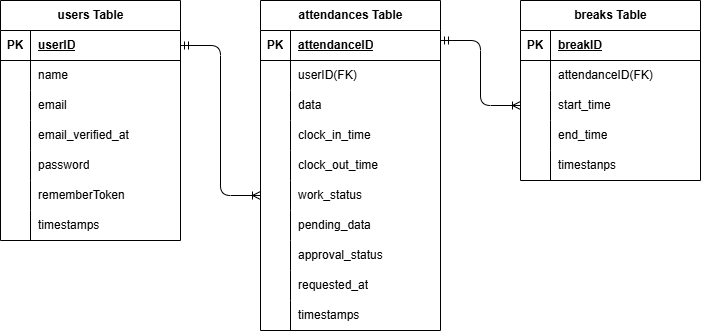

The diagram above was exported from draw.io. Its source (the exported page's mxGraphModel, read from the mxfile embedded in the PNG):
<mxGraphModel dx="757" dy="530" grid="1" gridSize="10" guides="1" tooltips="1" connect="1" arrows="1" fold="1" page="1" pageScale="1" pageWidth="827" pageHeight="1169" math="0" shadow="0">
  <root>
    <mxCell id="0" />
    <mxCell id="1" parent="0" />
    <mxCell id="2" value="users Table" style="shape=table;startSize=30;container=1;collapsible=1;childLayout=tableLayout;fixedRows=1;rowLines=0;fontStyle=1;align=center;resizeLast=1;html=1;" vertex="1" parent="1">
      <mxGeometry x="20" y="40" width="180" height="240" as="geometry" />
    </mxCell>
    <mxCell id="3" value="" style="shape=tableRow;horizontal=0;startSize=0;swimlaneHead=0;swimlaneBody=0;fillColor=none;collapsible=0;dropTarget=0;points=[[0,0.5],[1,0.5]];portConstraint=eastwest;top=0;left=0;right=0;bottom=1;" vertex="1" parent="2">
      <mxGeometry y="30" width="180" height="30" as="geometry" />
    </mxCell>
    <mxCell id="4" value="PK" style="shape=partialRectangle;connectable=0;fillColor=none;top=0;left=0;bottom=0;right=0;fontStyle=1;overflow=hidden;whiteSpace=wrap;html=1;" vertex="1" parent="3">
      <mxGeometry width="30" height="30" as="geometry">
        <mxRectangle width="30" height="30" as="alternateBounds" />
      </mxGeometry>
    </mxCell>
    <mxCell id="5" value="userID" style="shape=partialRectangle;connectable=0;fillColor=none;top=0;left=0;bottom=0;right=0;align=left;spacingLeft=6;fontStyle=5;overflow=hidden;whiteSpace=wrap;html=1;" vertex="1" parent="3">
      <mxGeometry x="30" width="150" height="30" as="geometry">
        <mxRectangle width="150" height="30" as="alternateBounds" />
      </mxGeometry>
    </mxCell>
    <mxCell id="6" value="" style="shape=tableRow;horizontal=0;startSize=0;swimlaneHead=0;swimlaneBody=0;fillColor=none;collapsible=0;dropTarget=0;points=[[0,0.5],[1,0.5]];portConstraint=eastwest;top=0;left=0;right=0;bottom=0;" vertex="1" parent="2">
      <mxGeometry y="60" width="180" height="30" as="geometry" />
    </mxCell>
    <mxCell id="7" value="" style="shape=partialRectangle;connectable=0;fillColor=none;top=0;left=0;bottom=0;right=0;editable=1;overflow=hidden;whiteSpace=wrap;html=1;" vertex="1" parent="6">
      <mxGeometry width="30" height="30" as="geometry">
        <mxRectangle width="30" height="30" as="alternateBounds" />
      </mxGeometry>
    </mxCell>
    <mxCell id="8" value="name" style="shape=partialRectangle;connectable=0;fillColor=none;top=0;left=0;bottom=0;right=0;align=left;spacingLeft=6;overflow=hidden;whiteSpace=wrap;html=1;" vertex="1" parent="6">
      <mxGeometry x="30" width="150" height="30" as="geometry">
        <mxRectangle width="150" height="30" as="alternateBounds" />
      </mxGeometry>
    </mxCell>
    <mxCell id="9" value="" style="shape=tableRow;horizontal=0;startSize=0;swimlaneHead=0;swimlaneBody=0;fillColor=none;collapsible=0;dropTarget=0;points=[[0,0.5],[1,0.5]];portConstraint=eastwest;top=0;left=0;right=0;bottom=0;" vertex="1" parent="2">
      <mxGeometry y="90" width="180" height="30" as="geometry" />
    </mxCell>
    <mxCell id="10" value="" style="shape=partialRectangle;connectable=0;fillColor=none;top=0;left=0;bottom=0;right=0;editable=1;overflow=hidden;whiteSpace=wrap;html=1;" vertex="1" parent="9">
      <mxGeometry width="30" height="30" as="geometry">
        <mxRectangle width="30" height="30" as="alternateBounds" />
      </mxGeometry>
    </mxCell>
    <mxCell id="11" value="email" style="shape=partialRectangle;connectable=0;fillColor=none;top=0;left=0;bottom=0;right=0;align=left;spacingLeft=6;overflow=hidden;whiteSpace=wrap;html=1;" vertex="1" parent="9">
      <mxGeometry x="30" width="150" height="30" as="geometry">
        <mxRectangle width="150" height="30" as="alternateBounds" />
      </mxGeometry>
    </mxCell>
    <mxCell id="12" value="" style="shape=tableRow;horizontal=0;startSize=0;swimlaneHead=0;swimlaneBody=0;fillColor=none;collapsible=0;dropTarget=0;points=[[0,0.5],[1,0.5]];portConstraint=eastwest;top=0;left=0;right=0;bottom=0;" vertex="1" parent="2">
      <mxGeometry y="120" width="180" height="30" as="geometry" />
    </mxCell>
    <mxCell id="13" value="&lt;div&gt;&lt;br/&gt;&lt;/div&gt;" style="shape=partialRectangle;connectable=0;fillColor=none;top=0;left=0;bottom=0;right=0;editable=1;overflow=hidden;whiteSpace=wrap;html=1;" vertex="1" parent="12">
      <mxGeometry width="30" height="30" as="geometry">
        <mxRectangle width="30" height="30" as="alternateBounds" />
      </mxGeometry>
    </mxCell>
    <mxCell id="14" value="email_verified_at" style="shape=partialRectangle;connectable=0;fillColor=none;top=0;left=0;bottom=0;right=0;align=left;spacingLeft=6;overflow=hidden;whiteSpace=wrap;html=1;" vertex="1" parent="12">
      <mxGeometry x="30" width="150" height="30" as="geometry">
        <mxRectangle width="150" height="30" as="alternateBounds" />
      </mxGeometry>
    </mxCell>
    <mxCell id="15" value="" style="shape=tableRow;horizontal=0;startSize=0;swimlaneHead=0;swimlaneBody=0;fillColor=none;collapsible=0;dropTarget=0;points=[[0,0.5],[1,0.5]];portConstraint=eastwest;top=0;left=0;right=0;bottom=0;" vertex="1" parent="2">
      <mxGeometry y="150" width="180" height="30" as="geometry" />
    </mxCell>
    <mxCell id="16" value="&lt;div&gt;&lt;br/&gt;&lt;/div&gt;" style="shape=partialRectangle;connectable=0;fillColor=none;top=0;left=0;bottom=0;right=0;editable=1;overflow=hidden;whiteSpace=wrap;html=1;" vertex="1" parent="15">
      <mxGeometry width="30" height="30" as="geometry">
        <mxRectangle width="30" height="30" as="alternateBounds" />
      </mxGeometry>
    </mxCell>
    <mxCell id="17" value="password" style="shape=partialRectangle;connectable=0;fillColor=none;top=0;left=0;bottom=0;right=0;align=left;spacingLeft=6;overflow=hidden;whiteSpace=wrap;html=1;" vertex="1" parent="15">
      <mxGeometry x="30" width="150" height="30" as="geometry">
        <mxRectangle width="150" height="30" as="alternateBounds" />
      </mxGeometry>
    </mxCell>
    <mxCell id="18" value="" style="shape=tableRow;horizontal=0;startSize=0;swimlaneHead=0;swimlaneBody=0;fillColor=none;collapsible=0;dropTarget=0;points=[[0,0.5],[1,0.5]];portConstraint=eastwest;top=0;left=0;right=0;bottom=0;" vertex="1" parent="2">
      <mxGeometry y="180" width="180" height="30" as="geometry" />
    </mxCell>
    <mxCell id="19" value="&lt;div&gt;&lt;br/&gt;&lt;/div&gt;" style="shape=partialRectangle;connectable=0;fillColor=none;top=0;left=0;bottom=0;right=0;editable=1;overflow=hidden;whiteSpace=wrap;html=1;" vertex="1" parent="18">
      <mxGeometry width="30" height="30" as="geometry">
        <mxRectangle width="30" height="30" as="alternateBounds" />
      </mxGeometry>
    </mxCell>
    <mxCell id="20" value="rememberToken" style="shape=partialRectangle;connectable=0;fillColor=none;top=0;left=0;bottom=0;right=0;align=left;spacingLeft=6;overflow=hidden;whiteSpace=wrap;html=1;" vertex="1" parent="18">
      <mxGeometry x="30" width="150" height="30" as="geometry">
        <mxRectangle width="150" height="30" as="alternateBounds" />
      </mxGeometry>
    </mxCell>
    <mxCell id="21" value="" style="shape=tableRow;horizontal=0;startSize=0;swimlaneHead=0;swimlaneBody=0;fillColor=none;collapsible=0;dropTarget=0;points=[[0,0.5],[1,0.5]];portConstraint=eastwest;top=0;left=0;right=0;bottom=0;" vertex="1" parent="2">
      <mxGeometry y="210" width="180" height="30" as="geometry" />
    </mxCell>
    <mxCell id="22" value="&lt;div&gt;&lt;br/&gt;&lt;/div&gt;" style="shape=partialRectangle;connectable=0;fillColor=none;top=0;left=0;bottom=0;right=0;editable=1;overflow=hidden;whiteSpace=wrap;html=1;" vertex="1" parent="21">
      <mxGeometry width="30" height="30" as="geometry">
        <mxRectangle width="30" height="30" as="alternateBounds" />
      </mxGeometry>
    </mxCell>
    <mxCell id="23" value="timestamps" style="shape=partialRectangle;connectable=0;fillColor=none;top=0;left=0;bottom=0;right=0;align=left;spacingLeft=6;overflow=hidden;whiteSpace=wrap;html=1;" vertex="1" parent="21">
      <mxGeometry x="30" width="150" height="30" as="geometry">
        <mxRectangle width="150" height="30" as="alternateBounds" />
      </mxGeometry>
    </mxCell>
    <mxCell id="24" value="attendances Table" style="shape=table;startSize=30;container=1;collapsible=1;childLayout=tableLayout;fixedRows=1;rowLines=0;fontStyle=1;align=center;resizeLast=1;html=1;" vertex="1" parent="1">
      <mxGeometry x="280" y="40" width="180" height="330" as="geometry" />
    </mxCell>
    <mxCell id="25" value="" style="shape=tableRow;horizontal=0;startSize=0;swimlaneHead=0;swimlaneBody=0;fillColor=none;collapsible=0;dropTarget=0;points=[[0,0.5],[1,0.5]];portConstraint=eastwest;top=0;left=0;right=0;bottom=1;" vertex="1" parent="24">
      <mxGeometry y="30" width="180" height="30" as="geometry" />
    </mxCell>
    <mxCell id="26" value="PK" style="shape=partialRectangle;connectable=0;fillColor=none;top=0;left=0;bottom=0;right=0;fontStyle=1;overflow=hidden;whiteSpace=wrap;html=1;" vertex="1" parent="25">
      <mxGeometry width="30" height="30" as="geometry">
        <mxRectangle width="30" height="30" as="alternateBounds" />
      </mxGeometry>
    </mxCell>
    <mxCell id="27" value="attendanceID" style="shape=partialRectangle;connectable=0;fillColor=none;top=0;left=0;bottom=0;right=0;align=left;spacingLeft=6;fontStyle=5;overflow=hidden;whiteSpace=wrap;html=1;" vertex="1" parent="25">
      <mxGeometry x="30" width="150" height="30" as="geometry">
        <mxRectangle width="150" height="30" as="alternateBounds" />
      </mxGeometry>
    </mxCell>
    <mxCell id="28" value="" style="shape=tableRow;horizontal=0;startSize=0;swimlaneHead=0;swimlaneBody=0;fillColor=none;collapsible=0;dropTarget=0;points=[[0,0.5],[1,0.5]];portConstraint=eastwest;top=0;left=0;right=0;bottom=0;" vertex="1" parent="24">
      <mxGeometry y="60" width="180" height="30" as="geometry" />
    </mxCell>
    <mxCell id="29" value="" style="shape=partialRectangle;connectable=0;fillColor=none;top=0;left=0;bottom=0;right=0;editable=1;overflow=hidden;whiteSpace=wrap;html=1;" vertex="1" parent="28">
      <mxGeometry width="30" height="30" as="geometry">
        <mxRectangle width="30" height="30" as="alternateBounds" />
      </mxGeometry>
    </mxCell>
    <mxCell id="30" value="userID(FK)" style="shape=partialRectangle;connectable=0;fillColor=none;top=0;left=0;bottom=0;right=0;align=left;spacingLeft=6;overflow=hidden;whiteSpace=wrap;html=1;" vertex="1" parent="28">
      <mxGeometry x="30" width="150" height="30" as="geometry">
        <mxRectangle width="150" height="30" as="alternateBounds" />
      </mxGeometry>
    </mxCell>
    <mxCell id="31" value="" style="shape=tableRow;horizontal=0;startSize=0;swimlaneHead=0;swimlaneBody=0;fillColor=none;collapsible=0;dropTarget=0;points=[[0,0.5],[1,0.5]];portConstraint=eastwest;top=0;left=0;right=0;bottom=0;" vertex="1" parent="24">
      <mxGeometry y="90" width="180" height="30" as="geometry" />
    </mxCell>
    <mxCell id="32" value="" style="shape=partialRectangle;connectable=0;fillColor=none;top=0;left=0;bottom=0;right=0;editable=1;overflow=hidden;whiteSpace=wrap;html=1;" vertex="1" parent="31">
      <mxGeometry width="30" height="30" as="geometry">
        <mxRectangle width="30" height="30" as="alternateBounds" />
      </mxGeometry>
    </mxCell>
    <mxCell id="33" value="data" style="shape=partialRectangle;connectable=0;fillColor=none;top=0;left=0;bottom=0;right=0;align=left;spacingLeft=6;overflow=hidden;whiteSpace=wrap;html=1;" vertex="1" parent="31">
      <mxGeometry x="30" width="150" height="30" as="geometry">
        <mxRectangle width="150" height="30" as="alternateBounds" />
      </mxGeometry>
    </mxCell>
    <mxCell id="34" value="" style="shape=tableRow;horizontal=0;startSize=0;swimlaneHead=0;swimlaneBody=0;fillColor=none;collapsible=0;dropTarget=0;points=[[0,0.5],[1,0.5]];portConstraint=eastwest;top=0;left=0;right=0;bottom=0;" vertex="1" parent="24">
      <mxGeometry y="120" width="180" height="30" as="geometry" />
    </mxCell>
    <mxCell id="35" value="" style="shape=partialRectangle;connectable=0;fillColor=none;top=0;left=0;bottom=0;right=0;editable=1;overflow=hidden;whiteSpace=wrap;html=1;" vertex="1" parent="34">
      <mxGeometry width="30" height="30" as="geometry">
        <mxRectangle width="30" height="30" as="alternateBounds" />
      </mxGeometry>
    </mxCell>
    <mxCell id="36" value="clock_in_time" style="shape=partialRectangle;connectable=0;fillColor=none;top=0;left=0;bottom=0;right=0;align=left;spacingLeft=6;overflow=hidden;whiteSpace=wrap;html=1;" vertex="1" parent="34">
      <mxGeometry x="30" width="150" height="30" as="geometry">
        <mxRectangle width="150" height="30" as="alternateBounds" />
      </mxGeometry>
    </mxCell>
    <mxCell id="37" value="" style="shape=tableRow;horizontal=0;startSize=0;swimlaneHead=0;swimlaneBody=0;fillColor=none;collapsible=0;dropTarget=0;points=[[0,0.5],[1,0.5]];portConstraint=eastwest;top=0;left=0;right=0;bottom=0;" vertex="1" parent="24">
      <mxGeometry y="150" width="180" height="30" as="geometry" />
    </mxCell>
    <mxCell id="38" value="" style="shape=partialRectangle;connectable=0;fillColor=none;top=0;left=0;bottom=0;right=0;editable=1;overflow=hidden;whiteSpace=wrap;html=1;" vertex="1" parent="37">
      <mxGeometry width="30" height="30" as="geometry">
        <mxRectangle width="30" height="30" as="alternateBounds" />
      </mxGeometry>
    </mxCell>
    <mxCell id="39" value="clock_out_time" style="shape=partialRectangle;connectable=0;fillColor=none;top=0;left=0;bottom=0;right=0;align=left;spacingLeft=6;overflow=hidden;whiteSpace=wrap;html=1;" vertex="1" parent="37">
      <mxGeometry x="30" width="150" height="30" as="geometry">
        <mxRectangle width="150" height="30" as="alternateBounds" />
      </mxGeometry>
    </mxCell>
    <mxCell id="40" value="" style="shape=tableRow;horizontal=0;startSize=0;swimlaneHead=0;swimlaneBody=0;fillColor=none;collapsible=0;dropTarget=0;points=[[0,0.5],[1,0.5]];portConstraint=eastwest;top=0;left=0;right=0;bottom=0;" vertex="1" parent="24">
      <mxGeometry y="180" width="180" height="30" as="geometry" />
    </mxCell>
    <mxCell id="41" value="" style="shape=partialRectangle;connectable=0;fillColor=none;top=0;left=0;bottom=0;right=0;editable=1;overflow=hidden;whiteSpace=wrap;html=1;" vertex="1" parent="40">
      <mxGeometry width="30" height="30" as="geometry">
        <mxRectangle width="30" height="30" as="alternateBounds" />
      </mxGeometry>
    </mxCell>
    <mxCell id="42" value="work_status" style="shape=partialRectangle;connectable=0;fillColor=none;top=0;left=0;bottom=0;right=0;align=left;spacingLeft=6;overflow=hidden;whiteSpace=wrap;html=1;" vertex="1" parent="40">
      <mxGeometry x="30" width="150" height="30" as="geometry">
        <mxRectangle width="150" height="30" as="alternateBounds" />
      </mxGeometry>
    </mxCell>
    <mxCell id="43" value="" style="shape=tableRow;horizontal=0;startSize=0;swimlaneHead=0;swimlaneBody=0;fillColor=none;collapsible=0;dropTarget=0;points=[[0,0.5],[1,0.5]];portConstraint=eastwest;top=0;left=0;right=0;bottom=0;" vertex="1" parent="24">
      <mxGeometry y="210" width="180" height="30" as="geometry" />
    </mxCell>
    <mxCell id="44" value="" style="shape=partialRectangle;connectable=0;fillColor=none;top=0;left=0;bottom=0;right=0;editable=1;overflow=hidden;whiteSpace=wrap;html=1;" vertex="1" parent="43">
      <mxGeometry width="30" height="30" as="geometry">
        <mxRectangle width="30" height="30" as="alternateBounds" />
      </mxGeometry>
    </mxCell>
    <mxCell id="45" value="pending_data" style="shape=partialRectangle;connectable=0;fillColor=none;top=0;left=0;bottom=0;right=0;align=left;spacingLeft=6;overflow=hidden;whiteSpace=wrap;html=1;" vertex="1" parent="43">
      <mxGeometry x="30" width="150" height="30" as="geometry">
        <mxRectangle width="150" height="30" as="alternateBounds" />
      </mxGeometry>
    </mxCell>
    <mxCell id="46" value="" style="shape=tableRow;horizontal=0;startSize=0;swimlaneHead=0;swimlaneBody=0;fillColor=none;collapsible=0;dropTarget=0;points=[[0,0.5],[1,0.5]];portConstraint=eastwest;top=0;left=0;right=0;bottom=0;" vertex="1" parent="24">
      <mxGeometry y="240" width="180" height="30" as="geometry" />
    </mxCell>
    <mxCell id="47" value="" style="shape=partialRectangle;connectable=0;fillColor=none;top=0;left=0;bottom=0;right=0;editable=1;overflow=hidden;whiteSpace=wrap;html=1;" vertex="1" parent="46">
      <mxGeometry width="30" height="30" as="geometry">
        <mxRectangle width="30" height="30" as="alternateBounds" />
      </mxGeometry>
    </mxCell>
    <mxCell id="48" value="approval_status" style="shape=partialRectangle;connectable=0;fillColor=none;top=0;left=0;bottom=0;right=0;align=left;spacingLeft=6;overflow=hidden;whiteSpace=wrap;html=1;" vertex="1" parent="46">
      <mxGeometry x="30" width="150" height="30" as="geometry">
        <mxRectangle width="150" height="30" as="alternateBounds" />
      </mxGeometry>
    </mxCell>
    <mxCell id="49" value="" style="shape=tableRow;horizontal=0;startSize=0;swimlaneHead=0;swimlaneBody=0;fillColor=none;collapsible=0;dropTarget=0;points=[[0,0.5],[1,0.5]];portConstraint=eastwest;top=0;left=0;right=0;bottom=0;" vertex="1" parent="24">
      <mxGeometry y="270" width="180" height="30" as="geometry" />
    </mxCell>
    <mxCell id="50" value="" style="shape=partialRectangle;connectable=0;fillColor=none;top=0;left=0;bottom=0;right=0;editable=1;overflow=hidden;whiteSpace=wrap;html=1;" vertex="1" parent="49">
      <mxGeometry width="30" height="30" as="geometry">
        <mxRectangle width="30" height="30" as="alternateBounds" />
      </mxGeometry>
    </mxCell>
    <mxCell id="51" value="requested_at" style="shape=partialRectangle;connectable=0;fillColor=none;top=0;left=0;bottom=0;right=0;align=left;spacingLeft=6;overflow=hidden;whiteSpace=wrap;html=1;" vertex="1" parent="49">
      <mxGeometry x="30" width="150" height="30" as="geometry">
        <mxRectangle width="150" height="30" as="alternateBounds" />
      </mxGeometry>
    </mxCell>
    <mxCell id="52" value="" style="shape=tableRow;horizontal=0;startSize=0;swimlaneHead=0;swimlaneBody=0;fillColor=none;collapsible=0;dropTarget=0;points=[[0,0.5],[1,0.5]];portConstraint=eastwest;top=0;left=0;right=0;bottom=0;" vertex="1" parent="24">
      <mxGeometry y="300" width="180" height="30" as="geometry" />
    </mxCell>
    <mxCell id="53" value="" style="shape=partialRectangle;connectable=0;fillColor=none;top=0;left=0;bottom=0;right=0;editable=1;overflow=hidden;whiteSpace=wrap;html=1;" vertex="1" parent="52">
      <mxGeometry width="30" height="30" as="geometry">
        <mxRectangle width="30" height="30" as="alternateBounds" />
      </mxGeometry>
    </mxCell>
    <mxCell id="54" value="timestamps" style="shape=partialRectangle;connectable=0;fillColor=none;top=0;left=0;bottom=0;right=0;align=left;spacingLeft=6;overflow=hidden;whiteSpace=wrap;html=1;" vertex="1" parent="52">
      <mxGeometry x="30" width="150" height="30" as="geometry">
        <mxRectangle width="150" height="30" as="alternateBounds" />
      </mxGeometry>
    </mxCell>
    <mxCell id="58" value="breaks Table" style="shape=table;startSize=30;container=1;collapsible=1;childLayout=tableLayout;fixedRows=1;rowLines=0;fontStyle=1;align=center;resizeLast=1;html=1;" vertex="1" parent="1">
      <mxGeometry x="540" y="40" width="180" height="180" as="geometry" />
    </mxCell>
    <mxCell id="59" value="" style="shape=tableRow;horizontal=0;startSize=0;swimlaneHead=0;swimlaneBody=0;fillColor=none;collapsible=0;dropTarget=0;points=[[0,0.5],[1,0.5]];portConstraint=eastwest;top=0;left=0;right=0;bottom=1;" vertex="1" parent="58">
      <mxGeometry y="30" width="180" height="30" as="geometry" />
    </mxCell>
    <mxCell id="60" value="PK" style="shape=partialRectangle;connectable=0;fillColor=none;top=0;left=0;bottom=0;right=0;fontStyle=1;overflow=hidden;whiteSpace=wrap;html=1;" vertex="1" parent="59">
      <mxGeometry width="30" height="30" as="geometry">
        <mxRectangle width="30" height="30" as="alternateBounds" />
      </mxGeometry>
    </mxCell>
    <mxCell id="61" value="breakID" style="shape=partialRectangle;connectable=0;fillColor=none;top=0;left=0;bottom=0;right=0;align=left;spacingLeft=6;fontStyle=5;overflow=hidden;whiteSpace=wrap;html=1;" vertex="1" parent="59">
      <mxGeometry x="30" width="150" height="30" as="geometry">
        <mxRectangle width="150" height="30" as="alternateBounds" />
      </mxGeometry>
    </mxCell>
    <mxCell id="62" value="" style="shape=tableRow;horizontal=0;startSize=0;swimlaneHead=0;swimlaneBody=0;fillColor=none;collapsible=0;dropTarget=0;points=[[0,0.5],[1,0.5]];portConstraint=eastwest;top=0;left=0;right=0;bottom=0;" vertex="1" parent="58">
      <mxGeometry y="60" width="180" height="30" as="geometry" />
    </mxCell>
    <mxCell id="63" value="" style="shape=partialRectangle;connectable=0;fillColor=none;top=0;left=0;bottom=0;right=0;editable=1;overflow=hidden;whiteSpace=wrap;html=1;" vertex="1" parent="62">
      <mxGeometry width="30" height="30" as="geometry">
        <mxRectangle width="30" height="30" as="alternateBounds" />
      </mxGeometry>
    </mxCell>
    <mxCell id="64" value="attendanceID(FK)" style="shape=partialRectangle;connectable=0;fillColor=none;top=0;left=0;bottom=0;right=0;align=left;spacingLeft=6;overflow=hidden;whiteSpace=wrap;html=1;" vertex="1" parent="62">
      <mxGeometry x="30" width="150" height="30" as="geometry">
        <mxRectangle width="150" height="30" as="alternateBounds" />
      </mxGeometry>
    </mxCell>
    <mxCell id="65" value="" style="shape=tableRow;horizontal=0;startSize=0;swimlaneHead=0;swimlaneBody=0;fillColor=none;collapsible=0;dropTarget=0;points=[[0,0.5],[1,0.5]];portConstraint=eastwest;top=0;left=0;right=0;bottom=0;" vertex="1" parent="58">
      <mxGeometry y="90" width="180" height="30" as="geometry" />
    </mxCell>
    <mxCell id="66" value="" style="shape=partialRectangle;connectable=0;fillColor=none;top=0;left=0;bottom=0;right=0;editable=1;overflow=hidden;whiteSpace=wrap;html=1;" vertex="1" parent="65">
      <mxGeometry width="30" height="30" as="geometry">
        <mxRectangle width="30" height="30" as="alternateBounds" />
      </mxGeometry>
    </mxCell>
    <mxCell id="67" value="start_time" style="shape=partialRectangle;connectable=0;fillColor=none;top=0;left=0;bottom=0;right=0;align=left;spacingLeft=6;overflow=hidden;whiteSpace=wrap;html=1;" vertex="1" parent="65">
      <mxGeometry x="30" width="150" height="30" as="geometry">
        <mxRectangle width="150" height="30" as="alternateBounds" />
      </mxGeometry>
    </mxCell>
    <mxCell id="68" value="" style="shape=tableRow;horizontal=0;startSize=0;swimlaneHead=0;swimlaneBody=0;fillColor=none;collapsible=0;dropTarget=0;points=[[0,0.5],[1,0.5]];portConstraint=eastwest;top=0;left=0;right=0;bottom=0;" vertex="1" parent="58">
      <mxGeometry y="120" width="180" height="30" as="geometry" />
    </mxCell>
    <mxCell id="69" value="" style="shape=partialRectangle;connectable=0;fillColor=none;top=0;left=0;bottom=0;right=0;editable=1;overflow=hidden;whiteSpace=wrap;html=1;" vertex="1" parent="68">
      <mxGeometry width="30" height="30" as="geometry">
        <mxRectangle width="30" height="30" as="alternateBounds" />
      </mxGeometry>
    </mxCell>
    <mxCell id="70" value="end_time" style="shape=partialRectangle;connectable=0;fillColor=none;top=0;left=0;bottom=0;right=0;align=left;spacingLeft=6;overflow=hidden;whiteSpace=wrap;html=1;" vertex="1" parent="68">
      <mxGeometry x="30" width="150" height="30" as="geometry">
        <mxRectangle width="150" height="30" as="alternateBounds" />
      </mxGeometry>
    </mxCell>
    <mxCell id="71" value="" style="shape=tableRow;horizontal=0;startSize=0;swimlaneHead=0;swimlaneBody=0;fillColor=none;collapsible=0;dropTarget=0;points=[[0,0.5],[1,0.5]];portConstraint=eastwest;top=0;left=0;right=0;bottom=0;" vertex="1" parent="58">
      <mxGeometry y="150" width="180" height="30" as="geometry" />
    </mxCell>
    <mxCell id="72" value="" style="shape=partialRectangle;connectable=0;fillColor=none;top=0;left=0;bottom=0;right=0;editable=1;overflow=hidden;whiteSpace=wrap;html=1;" vertex="1" parent="71">
      <mxGeometry width="30" height="30" as="geometry">
        <mxRectangle width="30" height="30" as="alternateBounds" />
      </mxGeometry>
    </mxCell>
    <mxCell id="73" value="timestanps" style="shape=partialRectangle;connectable=0;fillColor=none;top=0;left=0;bottom=0;right=0;align=left;spacingLeft=6;overflow=hidden;whiteSpace=wrap;html=1;" vertex="1" parent="71">
      <mxGeometry x="30" width="150" height="30" as="geometry">
        <mxRectangle width="150" height="30" as="alternateBounds" />
      </mxGeometry>
    </mxCell>
    <mxCell id="74" value="" style="edgeStyle=orthogonalEdgeStyle;fontSize=12;html=1;endArrow=ERoneToMany;startArrow=ERmandOne;exitX=1;exitY=0.5;exitDx=0;exitDy=0;entryX=0;entryY=0.5;entryDx=0;entryDy=0;" edge="1" parent="1" source="3" target="40">
      <mxGeometry width="100" height="100" relative="1" as="geometry">
        <mxPoint x="160" y="170" as="sourcePoint" />
        <mxPoint x="260" y="70" as="targetPoint" />
      </mxGeometry>
    </mxCell>
    <mxCell id="75" value="" style="edgeStyle=orthogonalEdgeStyle;fontSize=12;html=1;endArrow=ERoneToMany;startArrow=ERmandOne;exitX=1;exitY=0.5;exitDx=0;exitDy=0;entryX=0;entryY=0.5;entryDx=0;entryDy=0;" edge="1" parent="1" target="65">
      <mxGeometry width="100" height="100" relative="1" as="geometry">
        <mxPoint x="460" y="80" as="sourcePoint" />
        <mxPoint x="540" y="230" as="targetPoint" />
        <Array as="points">
          <mxPoint x="500" y="80" />
          <mxPoint x="500" y="145" />
        </Array>
      </mxGeometry>
    </mxCell>
  </root>
</mxGraphModel>